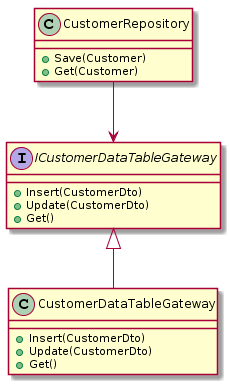

The diagram above was rendered by PlantUML. Its source (embedded in the PNG):
@startuml
class CustomerRepository{
+Save(Customer)
+Get(Customer)
}


interface ICustomerDataTableGateway{
+Insert(CustomerDto)
+Update(CustomerDto)
+Get()
}

class CustomerDataTableGateway{
+Insert(CustomerDto)
+Update(CustomerDto)
+Get()
}

CustomerRepository --> ICustomerDataTableGateway
ICustomerDataTableGateway <|-- CustomerDataTableGateway
@enduml